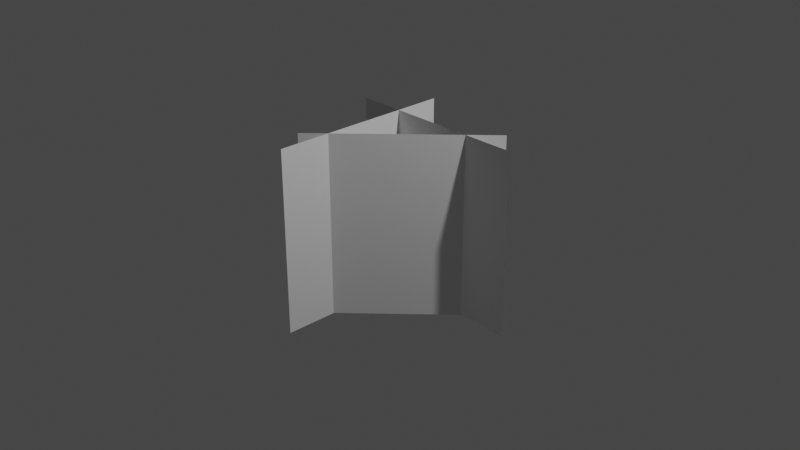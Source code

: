 # Source: Grass.blend  (saved by Blender 2.81.16; exported with 4.5.12 LTS)
import bpy
from mathutils import Matrix  # noqa: F401  (used for matrix-valued properties, if any)

bpy.ops.wm.read_factory_settings(use_empty=True)
scene = bpy.context.scene
scene.name = 'Scene'

# ---- collections
col_collection = bpy.data.collections.new('Collection'); scene.collection.children.link(col_collection)

# ---- world
world_world = bpy.data.worlds.new('World'); scene.world = world_world
world_world.use_nodes = True; world_world.node_tree.nodes.clear()
_N = world_world.node_tree.nodes; _L = world_world.node_tree.links
n0 = _N.new('ShaderNodeOutputWorld'); n0.name = 'World Output'; n0.location = (300, 300)
n1 = _N.new('ShaderNodeBackground'); n1.name = 'Background'; n1.location = (10, 300)
n1.inputs[0].default_value = (0.05088, 0.05088, 0.05088, 1.0)
_L.new(n1.outputs[0], n0.inputs[0])
n0.is_active_output = True
world_world.color = (0.05088, 0.05088, 0.05088)
world_world.use_sun_shadow = False
world_world.sun_shadow_jitter_overblur = 0.0

# ---- cameras
cam_camera = bpy.data.cameras.new('Camera')
cam_camera.clip_end = 100.0
cam_camera.ortho_scale = 7.314

# ---- lights
light_light = bpy.data.lights.new('Light', 'POINT')
light_light.transmission_factor = 0.0
light_light.energy = 1000.0
light_light.shadow_soft_size = 0.1
light_light.shadow_maximum_resolution = 0.006
light_light.use_absolute_resolution = True

# ---- meshes
me_plane_001 = bpy.data.meshes.new('Plane.001')
me_plane_001.from_pydata([(-0.8333, 0.31, -1.0), (1.167, 0.31, -1.0), (-0.8333, 0.31, 1.0), (1.167, 0.31, 1.0), (-0.3333, -1.19, -1.0), (-0.3333, 0.81, -1.0), (-0.3333, -1.19, 1.0), (-0.3333, 0.81, 1.0), (-0.5404, -0.8271, -1.0), (0.8738, 0.5871, -1.0), (-0.5404, -0.8271, 1.0), (0.8738, 0.5871, 1.0)], [], [(0, 1, 3, 2), (4, 5, 7, 6), (8, 9, 11, 10)])
_uv = me_plane_001.uv_layers.new(name='UVMap')
_uv.uv.foreach_set('vector', [0.0, 0.0, 1.0, 0.0, 1.0, 1.0, 0.0, 1.0, 0.0, 0.0, 1.0, 0.0, 1.0, 1.0, 0.0, 1.0, 0.0, 0.0, 1.0, 0.0, 1.0, 1.0, 0.0, 1.0])
me_plane_001.use_remesh_fix_poles = True
me_plane_001.use_remesh_preserve_attributes = False
me_plane_001.use_mirror_vertex_groups = False
me_plane_001.update()

# ---- objects
ob_light = bpy.data.objects.new('Light', light_light)
ob_camera = bpy.data.objects.new('Camera', cam_camera)
ob_grass = bpy.data.objects.new('Grass', me_plane_001)

# ---- transforms, parenting, visibility, modifiers, constraints
ob_light.location = (4.076, 1.005, 5.904)
ob_light.rotation_euler = (0.6503, 0.05522, 1.866)
ob_light.lock_rotations_4d = False
ob_light.empty_display_type = 'ARROWS'
ob_light.color = (0.0, 0.0, 0.0, 0.0)
ob_light.lineart.crease_threshold = 0.0
ob_camera.location = (7.359, -6.926, 4.958)
ob_camera.rotation_euler = (1.109, 0.0, 0.8149)
ob_camera.lock_rotations_4d = False
ob_camera.empty_display_type = 'ARROWS'
ob_camera.color = (0.0, 0.0, 0.0, 0.0)
ob_camera.display_type = 'WIRE'
ob_camera.lineart.crease_threshold = 0.0
ob_grass.location = (0.0, 0.0, 0.0)
ob_grass.lineart.crease_threshold = 0.0

# ---- collection membership
col_collection.objects.link(ob_light)
col_collection.objects.link(ob_camera)
col_collection.objects.link(ob_grass)

# ---- scene / render settings (as saved in the file)
scene.camera = ob_camera
scene.frame_start = 1; scene.frame_end = 250; scene.frame_set(1)
scene.render.engine = 'BLENDER_EEVEE_NEXT'
scene.cycles.use_denoising = False
scene.cycles.samples = 128
scene.cycles.sampling_pattern = 'TABULATED_SOBOL'
scene.cycles.use_adaptive_sampling = False
scene.cycles.use_light_tree = False
scene.view_settings.view_transform = 'Filmic'
bpy.context.view_layer.update()

